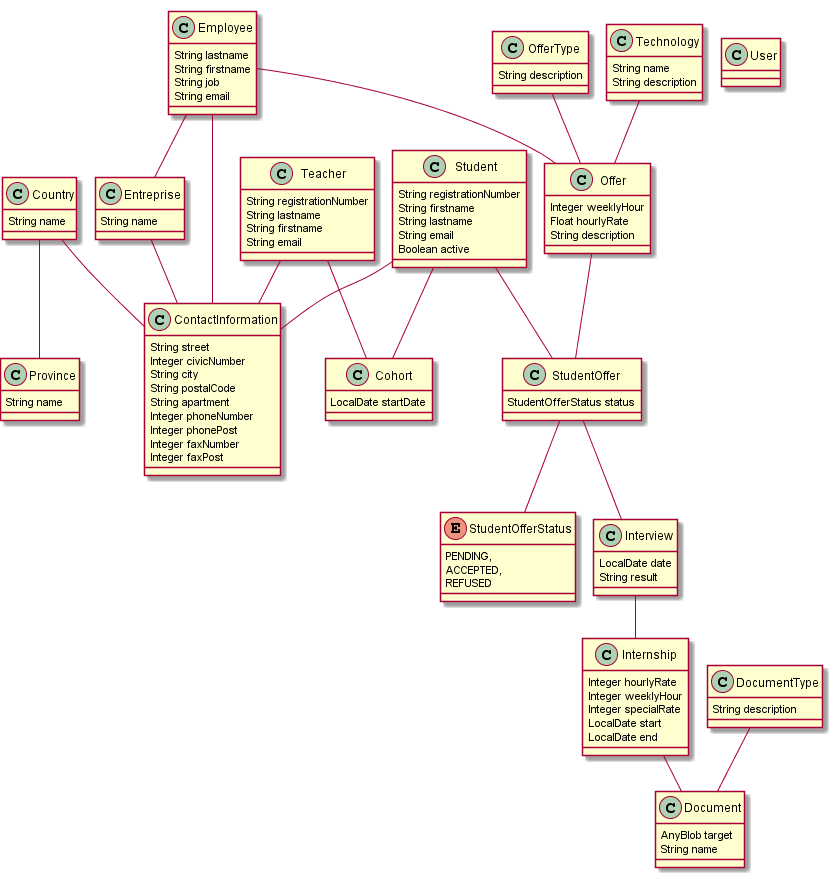

The diagram above was rendered by PlantUML. Its source (embedded in the PNG):
@startuml
	!pragma graphviz_dot jdot
	!pragma syntax class		
	class Student  {
		String registrationNumber
		String firstname
		String lastname
		String email
		Boolean active
	}
	class ContactInformation  {
		String street
		Integer civicNumber
		String city
		String postalCode
		String apartment
		Integer phoneNumber
		Integer phonePost
		Integer faxNumber
		Integer faxPost
	}
	class Country  {
		String name
	}
	class Province  {
		String name
	}
	class Entreprise  {
		String name
	}
	class Employee  {
		String lastname
		String firstname
		String job
		String email
	}
	class Teacher  {
		String registrationNumber
		String lastname
		String firstname
		String email
	}
	class Cohort  {
		LocalDate startDate
	}
	class Offer  {
		Integer weeklyHour
		Float hourlyRate
		String description
	}
	enum StudentOfferStatus {
		PENDING, 
		ACCEPTED, 
		REFUSED 
	}
	class StudentOffer  {
		StudentOfferStatus status
	}
	StudentOffer ..> StudentOfferStatus
	class Interview  {
		LocalDate date
		String result
	}
	class Internship  {
		Integer hourlyRate
		Integer weeklyHour
		Integer specialRate
		LocalDate start
		LocalDate end
	}
	class Document  {
		AnyBlob target
		String name
	}
	class DocumentType  {
		String description
	}
	class Technology  {
		String name
		String description
	}
	class OfferType  {
		String description
	}
	Student  "0..1 " -- "0..1 "  ContactInformation
	Country  "0..1 " -- "0..1 "  ContactInformation
	Country  "0..1 " --o "0..* "  Province
	Entreprise  "0..1 " -- "0..1 "  ContactInformation
	Employee  "0..1 " -- "0..1 "  ContactInformation
	Employee  "0..* " o-- "0..1 "  Entreprise
	Employee  "0..1 " --o "0..* "  Offer
	Teacher  "0..1 " -- "0..1 "  ContactInformation
	Teacher  "0..1 " --o "0..* "  Cohort
	Student  "0..1 " --o "0..* "  Cohort
	Offer  "0..1 " --o "0..* "  StudentOffer
	Student  "0..1 " --o "0..* "  StudentOffer
	StudentOffer  "0..1 " --o "0..* "  Interview
	Interview  "0..1 " --o "0..* "  Internship
	Internship  "0..1 " --o "0..* "  Document
	DocumentType  "0..1 " --o "0..* "  Document
	Technology  "0..* " o-- "0..1 "  Offer
	OfferType  "0..1 " --o "0..* "  Offer
	class User  {
	}
@enduml